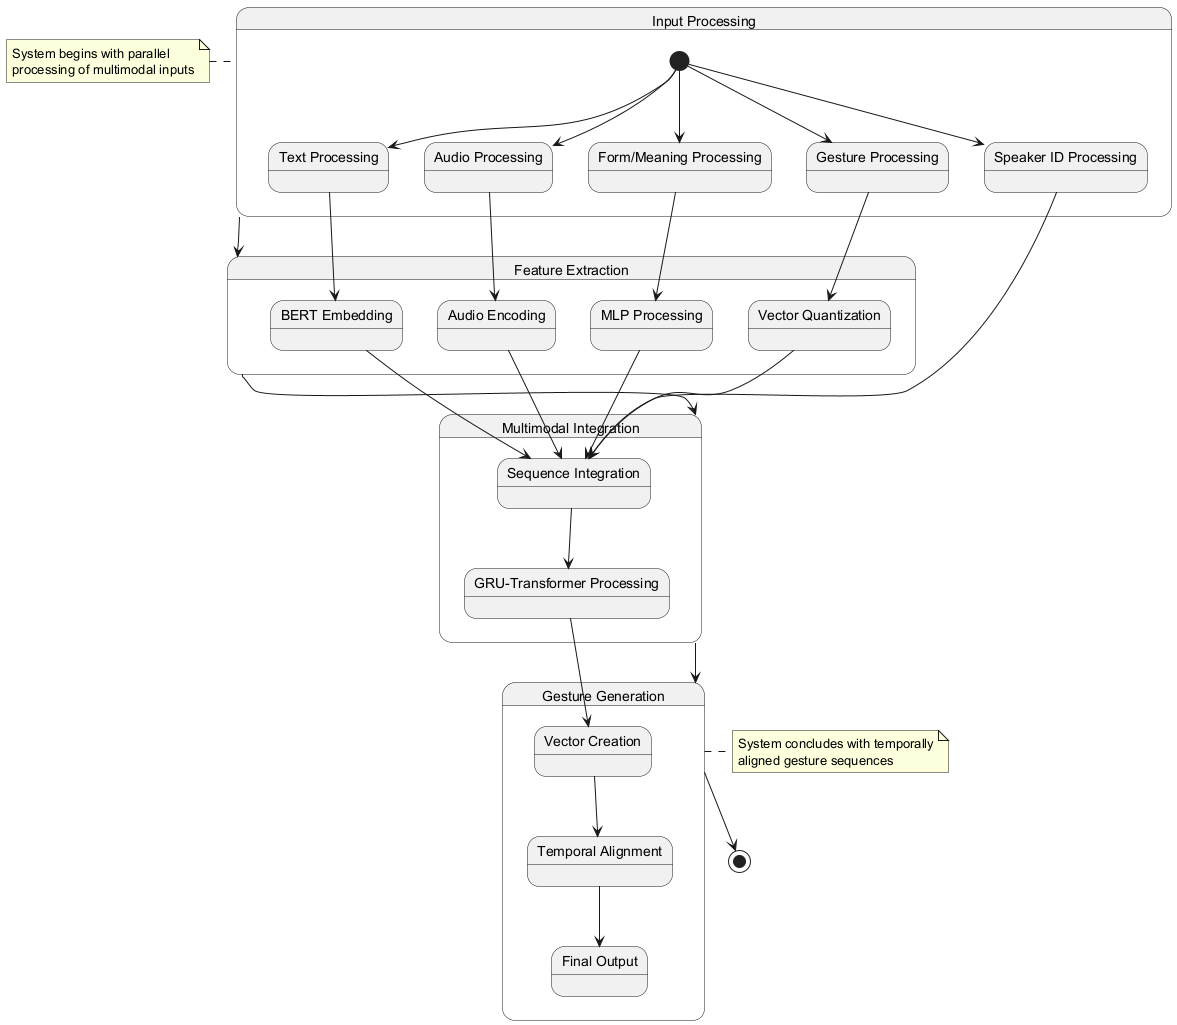

The diagram above was rendered by PlantUML. Its source (embedded in the PNG):
@startuml
state "Input Processing" as Input {
  state "Form/Meaning Processing" as FormMeaning
  state "Gesture Processing" as GestureProc
  state "Text Processing" as TextProc
  state "Audio Processing" as AudioProc
  state "Speaker ID Processing" as SpeakerProc
  
  [*] --> FormMeaning
  [*] --> GestureProc
  [*] --> TextProc
  [*] --> AudioProc
  [*] --> SpeakerProc
}

state "Feature Extraction" as Features {
  state "MLP Processing" as MLPState
  state "Vector Quantization" as VQState
  state "BERT Embedding" as BERTState
  state "Audio Encoding" as AudioEnc
  
  FormMeaning --> MLPState
  GestureProc --> VQState
  TextProc --> BERTState
  AudioProc --> AudioEnc
}

state "Multimodal Integration" as Integration {
  state "Sequence Integration" as SeqIntegration
  state "GRU-Transformer Processing" as GRUState
  
  MLPState --> SeqIntegration
  VQState --> SeqIntegration
  BERTState --> SeqIntegration
  AudioEnc --> SeqIntegration
  SpeakerProc --> SeqIntegration
  
  SeqIntegration --> GRUState
}

state "Gesture Generation" as Generation {
  state "Vector Creation" as VecCreation
  state "Temporal Alignment" as TempAlign
  state "Final Output" as Output
  
  GRUState --> VecCreation
  VecCreation --> TempAlign
  TempAlign --> Output
}

Input --> Features
Features --> Integration
Integration --> Generation
Generation --> [*]

note left of Input
  System begins with parallel
  processing of multimodal inputs
end note

note right of Generation
  System concludes with temporally
  aligned gesture sequences
end note
@enduml